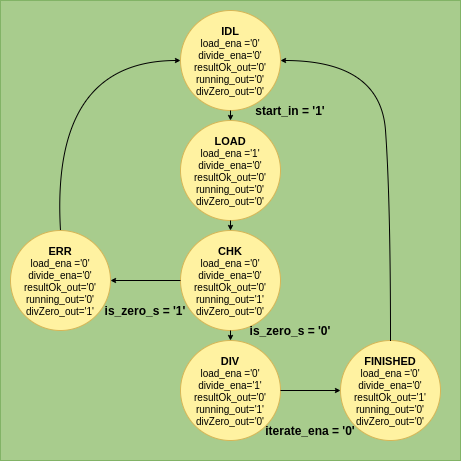

The diagram above was exported from draw.io. Its source (the exported page's mxGraphModel, read from the mxfile embedded in the PNG):
<mxGraphModel dx="803" dy="497" grid="1" gridSize="10" guides="1" tooltips="1" connect="1" arrows="1" fold="1" page="1" pageScale="1" pageWidth="827" pageHeight="1169" math="0" shadow="0">
  <root>
    <mxCell id="0" />
    <mxCell id="1" parent="0" />
    <mxCell id="wsad7hU_u0NOVcSZ6Bdz-1" value="" style="rounded=0;whiteSpace=wrap;html=1;strokeColor=#82b366;fillColor=#A8CC8D;" parent="1" vertex="1">
      <mxGeometry x="210" y="30" width="460" height="460" as="geometry" />
    </mxCell>
    <mxCell id="Rvc3WCBJGy819a5UZ0Vo-1" value="&lt;font style=&quot;font-size: 11px&quot;&gt;&lt;b&gt;IDL&lt;/b&gt;&lt;br&gt;&lt;/font&gt;&lt;div style=&quot;font-size: 10px&quot;&gt;&lt;font style=&quot;font-size: 10px&quot;&gt;load_ena ='0'&lt;/font&gt;&lt;/div&gt;&lt;div style=&quot;font-size: 10px&quot;&gt;&lt;font style=&quot;font-size: 10px&quot;&gt;divide_ena='0'&lt;/font&gt;&lt;/div&gt;&lt;div style=&quot;font-size: 10px&quot;&gt;&lt;font style=&quot;font-size: 10px&quot;&gt;resultOk_out='0'&lt;/font&gt;&lt;/div&gt;&lt;div style=&quot;font-size: 10px&quot;&gt;&lt;font style=&quot;font-size: 10px&quot;&gt;running_out='0'&lt;/font&gt;&lt;/div&gt;&lt;div style=&quot;font-size: 10px&quot;&gt;&lt;font style=&quot;font-size: 10px&quot;&gt;&lt;font style=&quot;font-size: 10px&quot;&gt;divZero_o&lt;/font&gt;ut&lt;font style=&quot;font-size: 10px&quot;&gt;='0'&lt;/font&gt;&lt;/font&gt;&lt;/div&gt;" style="ellipse;whiteSpace=wrap;html=1;aspect=fixed;strokeColor=#d6b656;fillColor=#FFF2A1;" vertex="1" parent="1">
      <mxGeometry x="390" y="40" width="100" height="100" as="geometry" />
    </mxCell>
    <mxCell id="Rvc3WCBJGy819a5UZ0Vo-2" value="&lt;font style=&quot;font-size: 11px&quot;&gt;&lt;b&gt;LOAD&lt;/b&gt;&lt;br&gt;&lt;/font&gt;&lt;div style=&quot;font-size: 10px&quot;&gt;&lt;font style=&quot;font-size: 10px&quot;&gt;load_ena ='1'&lt;/font&gt;&lt;/div&gt;&lt;div style=&quot;font-size: 10px&quot;&gt;&lt;font style=&quot;font-size: 10px&quot;&gt;divide_ena='0'&lt;/font&gt;&lt;/div&gt;&lt;div style=&quot;font-size: 10px&quot;&gt;&lt;font style=&quot;font-size: 10px&quot;&gt;resultOk_out='0'&lt;/font&gt;&lt;/div&gt;&lt;div style=&quot;font-size: 10px&quot;&gt;&lt;font style=&quot;font-size: 10px&quot;&gt;running_out='0'&lt;/font&gt;&lt;/div&gt;&lt;div style=&quot;font-size: 10px&quot;&gt;&lt;font style=&quot;font-size: 10px&quot;&gt;divZero_out='0'&lt;/font&gt;&lt;/div&gt;" style="ellipse;whiteSpace=wrap;html=1;aspect=fixed;strokeColor=#d6b656;fillColor=#FFF2A1;" vertex="1" parent="1">
      <mxGeometry x="390" y="150" width="100" height="100" as="geometry" />
    </mxCell>
    <mxCell id="Rvc3WCBJGy819a5UZ0Vo-3" value="&lt;font style=&quot;font-size: 11px&quot;&gt;&lt;b&gt;CHK&lt;/b&gt;&lt;br&gt;&lt;/font&gt;&lt;div style=&quot;font-size: 10px&quot;&gt;&lt;font style=&quot;font-size: 10px&quot;&gt;load_ena ='0'&lt;/font&gt;&lt;/div&gt;&lt;div style=&quot;font-size: 10px&quot;&gt;&lt;font style=&quot;font-size: 10px&quot;&gt;divide_ena='0'&lt;/font&gt;&lt;/div&gt;&lt;div style=&quot;font-size: 10px&quot;&gt;&lt;font style=&quot;font-size: 10px&quot;&gt;resultOk_out='0'&lt;/font&gt;&lt;/div&gt;&lt;div style=&quot;font-size: 10px&quot;&gt;&lt;font style=&quot;font-size: 10px&quot;&gt;running_out='1'&lt;/font&gt;&lt;/div&gt;&lt;div style=&quot;font-size: 10px&quot;&gt;&lt;font style=&quot;font-size: 10px&quot;&gt;divZero_out='0'&lt;/font&gt;&lt;/div&gt;" style="ellipse;whiteSpace=wrap;html=1;aspect=fixed;strokeColor=#d6b656;fillColor=#FFF2A1;" vertex="1" parent="1">
      <mxGeometry x="390" y="260" width="100" height="100" as="geometry" />
    </mxCell>
    <mxCell id="Rvc3WCBJGy819a5UZ0Vo-4" value="&lt;font style=&quot;font-size: 11px&quot;&gt;&lt;b&gt;ERR&lt;/b&gt;&lt;br&gt;&lt;/font&gt;&lt;div style=&quot;font-size: 10px&quot;&gt;&lt;font style=&quot;font-size: 10px&quot;&gt;load_ena ='0'&lt;/font&gt;&lt;/div&gt;&lt;div style=&quot;font-size: 10px&quot;&gt;&lt;font style=&quot;font-size: 10px&quot;&gt;divide_ena='0'&lt;/font&gt;&lt;/div&gt;&lt;div style=&quot;font-size: 10px&quot;&gt;&lt;font style=&quot;font-size: 10px&quot;&gt;resultOk_out='0'&lt;/font&gt;&lt;/div&gt;&lt;div style=&quot;font-size: 10px&quot;&gt;&lt;font style=&quot;font-size: 10px&quot;&gt;running_out='0'&lt;/font&gt;&lt;/div&gt;&lt;div style=&quot;font-size: 10px&quot;&gt;&lt;font style=&quot;font-size: 10px&quot;&gt;divZero_out&lt;/font&gt;&lt;span&gt;='1'&lt;/span&gt;&lt;/div&gt;" style="ellipse;whiteSpace=wrap;html=1;aspect=fixed;strokeColor=#d6b656;fillColor=#FFF2A1;" vertex="1" parent="1">
      <mxGeometry x="220" y="260" width="100" height="100" as="geometry" />
    </mxCell>
    <mxCell id="Rvc3WCBJGy819a5UZ0Vo-5" value="&lt;font style=&quot;font-size: 11px&quot;&gt;&lt;b&gt;DIV&lt;/b&gt;&lt;br&gt;&lt;/font&gt;&lt;div style=&quot;font-size: 10px&quot;&gt;&lt;font style=&quot;font-size: 10px&quot;&gt;load_ena ='0'&lt;/font&gt;&lt;/div&gt;&lt;div style=&quot;font-size: 10px&quot;&gt;&lt;font style=&quot;font-size: 10px&quot;&gt;divide_ena='1'&lt;/font&gt;&lt;/div&gt;&lt;div style=&quot;font-size: 10px&quot;&gt;&lt;font style=&quot;font-size: 10px&quot;&gt;resultOk_out='0'&lt;/font&gt;&lt;/div&gt;&lt;div style=&quot;font-size: 10px&quot;&gt;&lt;font style=&quot;font-size: 10px&quot;&gt;running_out='1'&lt;/font&gt;&lt;/div&gt;&lt;div style=&quot;font-size: 10px&quot;&gt;&lt;font style=&quot;font-size: 10px&quot;&gt;divZero_out='0'&lt;/font&gt;&lt;/div&gt;" style="ellipse;whiteSpace=wrap;html=1;aspect=fixed;strokeColor=#d6b656;fillColor=#FFF2A1;" vertex="1" parent="1">
      <mxGeometry x="390" y="370" width="100" height="100" as="geometry" />
    </mxCell>
    <mxCell id="Rvc3WCBJGy819a5UZ0Vo-6" value="&lt;font style=&quot;font-size: 11px&quot;&gt;&lt;b&gt;FINISHED&lt;/b&gt;&lt;br&gt;&lt;/font&gt;&lt;div style=&quot;font-size: 10px&quot;&gt;&lt;font style=&quot;font-size: 10px&quot;&gt;load_ena ='0'&lt;/font&gt;&lt;/div&gt;&lt;div style=&quot;font-size: 10px&quot;&gt;&lt;font style=&quot;font-size: 10px&quot;&gt;divide_ena='0'&lt;/font&gt;&lt;/div&gt;&lt;div style=&quot;font-size: 10px&quot;&gt;&lt;font style=&quot;font-size: 10px&quot;&gt;resultOk_out='1'&lt;/font&gt;&lt;/div&gt;&lt;div style=&quot;font-size: 10px&quot;&gt;&lt;font style=&quot;font-size: 10px&quot;&gt;running_out='0'&lt;/font&gt;&lt;/div&gt;&lt;div style=&quot;font-size: 10px&quot;&gt;&lt;font style=&quot;font-size: 10px&quot;&gt;divZero_out='0'&lt;/font&gt;&lt;/div&gt;" style="ellipse;whiteSpace=wrap;html=1;aspect=fixed;strokeColor=#d6b656;fillColor=#FFF2A1;" vertex="1" parent="1">
      <mxGeometry x="550" y="370" width="100" height="100" as="geometry" />
    </mxCell>
    <mxCell id="Rvc3WCBJGy819a5UZ0Vo-7" value="" style="endArrow=classic;html=1;exitX=0.5;exitY=1;exitDx=0;exitDy=0;endSize=3;" edge="1" parent="1" source="Rvc3WCBJGy819a5UZ0Vo-1" target="Rvc3WCBJGy819a5UZ0Vo-2">
      <mxGeometry width="50" height="50" relative="1" as="geometry">
        <mxPoint x="540" y="190" as="sourcePoint" />
        <mxPoint x="590" y="140" as="targetPoint" />
      </mxGeometry>
    </mxCell>
    <mxCell id="Rvc3WCBJGy819a5UZ0Vo-10" value="" style="endArrow=classic;html=1;endSize=3;entryX=0.5;entryY=0;entryDx=0;entryDy=0;exitX=0.5;exitY=1;exitDx=0;exitDy=0;" edge="1" parent="1" source="Rvc3WCBJGy819a5UZ0Vo-2" target="Rvc3WCBJGy819a5UZ0Vo-3">
      <mxGeometry width="50" height="50" relative="1" as="geometry">
        <mxPoint x="440" y="270" as="sourcePoint" />
        <mxPoint x="450" y="170" as="targetPoint" />
      </mxGeometry>
    </mxCell>
    <mxCell id="Rvc3WCBJGy819a5UZ0Vo-12" value="" style="endArrow=classic;html=1;exitX=0.5;exitY=1;exitDx=0;exitDy=0;endSize=3;entryX=0.5;entryY=0;entryDx=0;entryDy=0;" edge="1" parent="1" source="Rvc3WCBJGy819a5UZ0Vo-3" target="Rvc3WCBJGy819a5UZ0Vo-5">
      <mxGeometry width="50" height="50" relative="1" as="geometry">
        <mxPoint x="460" y="170" as="sourcePoint" />
        <mxPoint x="460" y="180" as="targetPoint" />
      </mxGeometry>
    </mxCell>
    <mxCell id="Rvc3WCBJGy819a5UZ0Vo-13" value="" style="endArrow=classic;html=1;exitX=1;exitY=0.5;exitDx=0;exitDy=0;endSize=3;" edge="1" parent="1" source="Rvc3WCBJGy819a5UZ0Vo-5" target="Rvc3WCBJGy819a5UZ0Vo-6">
      <mxGeometry width="50" height="50" relative="1" as="geometry">
        <mxPoint x="560" y="370" as="sourcePoint" />
        <mxPoint x="610" y="320" as="targetPoint" />
      </mxGeometry>
    </mxCell>
    <mxCell id="Rvc3WCBJGy819a5UZ0Vo-14" value="" style="endArrow=classic;html=1;exitX=0;exitY=0.5;exitDx=0;exitDy=0;entryX=1;entryY=0.5;entryDx=0;entryDy=0;endSize=3;" edge="1" parent="1" source="Rvc3WCBJGy819a5UZ0Vo-3" target="Rvc3WCBJGy819a5UZ0Vo-4">
      <mxGeometry width="50" height="50" relative="1" as="geometry">
        <mxPoint x="270" y="470" as="sourcePoint" />
        <mxPoint x="320" y="420" as="targetPoint" />
      </mxGeometry>
    </mxCell>
    <mxCell id="Rvc3WCBJGy819a5UZ0Vo-15" value="" style="curved=1;endArrow=classic;html=1;exitX=0.5;exitY=0;exitDx=0;exitDy=0;entryX=0;entryY=0.5;entryDx=0;entryDy=0;endSize=3;" edge="1" parent="1" source="Rvc3WCBJGy819a5UZ0Vo-4" target="Rvc3WCBJGy819a5UZ0Vo-1">
      <mxGeometry width="50" height="50" relative="1" as="geometry">
        <mxPoint x="250" y="210" as="sourcePoint" />
        <mxPoint x="300" y="160" as="targetPoint" />
        <Array as="points">
          <mxPoint x="260" y="90" />
        </Array>
      </mxGeometry>
    </mxCell>
    <mxCell id="Rvc3WCBJGy819a5UZ0Vo-16" value="" style="curved=1;endArrow=classic;html=1;exitX=0.5;exitY=0;exitDx=0;exitDy=0;entryX=1;entryY=0.5;entryDx=0;entryDy=0;endSize=3;" edge="1" parent="1" source="Rvc3WCBJGy819a5UZ0Vo-6" target="Rvc3WCBJGy819a5UZ0Vo-1">
      <mxGeometry width="50" height="50" relative="1" as="geometry">
        <mxPoint x="630" y="320" as="sourcePoint" />
        <mxPoint x="680" y="270" as="targetPoint" />
        <Array as="points">
          <mxPoint x="600" y="230" />
          <mxPoint x="590" y="90" />
        </Array>
      </mxGeometry>
    </mxCell>
    <mxCell id="Rvc3WCBJGy819a5UZ0Vo-17" value="&lt;b&gt;start_in = '1'&lt;/b&gt;" style="text;html=1;strokeColor=none;fillColor=none;align=center;verticalAlign=middle;whiteSpace=wrap;rounded=0;strokeWidth=2;" vertex="1" parent="1">
      <mxGeometry x="460" y="130" width="80" height="20" as="geometry" />
    </mxCell>
    <mxCell id="Rvc3WCBJGy819a5UZ0Vo-18" value="&lt;b&gt;is_zero_s = '0'&lt;/b&gt;" style="text;html=1;strokeColor=none;fillColor=none;align=center;verticalAlign=middle;whiteSpace=wrap;rounded=0;strokeWidth=2;" vertex="1" parent="1">
      <mxGeometry x="455" y="350" width="90" height="20" as="geometry" />
    </mxCell>
    <mxCell id="Rvc3WCBJGy819a5UZ0Vo-19" value="&lt;b&gt;is_zero_s = '1'&lt;/b&gt;" style="text;html=1;strokeColor=none;fillColor=none;align=center;verticalAlign=middle;whiteSpace=wrap;rounded=0;strokeWidth=2;rotation=0;" vertex="1" parent="1">
      <mxGeometry x="310" y="330" width="90" height="20" as="geometry" />
    </mxCell>
    <mxCell id="Rvc3WCBJGy819a5UZ0Vo-20" value="&lt;b&gt;iterate_ena = '0'&lt;/b&gt;" style="text;html=1;strokeColor=none;fillColor=none;align=center;verticalAlign=middle;whiteSpace=wrap;rounded=0;strokeWidth=2;" vertex="1" parent="1">
      <mxGeometry x="470" y="450" width="100" height="20" as="geometry" />
    </mxCell>
  </root>
</mxGraphModel>